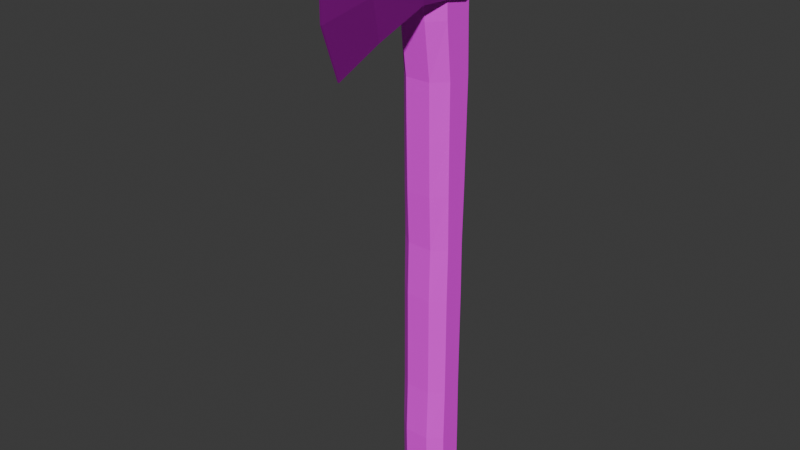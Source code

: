# Source: Tool_Axe_Normal_Chris_03.blend  (saved by Blender 4.3.34; exported with 4.5.12 LTS)
import bpy
from mathutils import Matrix  # noqa: F401  (used for matrix-valued properties, if any)

bpy.ops.wm.read_factory_settings(use_empty=True)
scene = bpy.context.scene
scene.name = 'Scene'

# ---- collections
col_collection = bpy.data.collections.new('Collection'); scene.collection.children.link(col_collection)

# ---- images (referenced by path relative to the original .blend; pixels are not part of the script)
import os
ASSET_DIR = os.environ.get("B2B_ASSET_DIR", "")  # directory of the original .blend (textures are referenced by path, not embedded)
HERE = os.path.dirname(os.path.abspath(__file__))  # packed textures are extracted next to this script under _unpacked/

def load_image(name, relpath, width, height, colorspace="sRGB"):
    """Load a texture the original file referenced (path relative to the .blend, or extracted next to this script)."""
    p = next((c for c in (os.path.join(HERE, relpath), os.path.join(ASSET_DIR, relpath)) if relpath and os.path.exists(c)), "")
    if p:
        img = bpy.data.images.load(p, check_existing=True)
        img.name = name
    else:  # same state as the original file: an image datablock whose file is absent (Cycles renders it pink)
        img = bpy.data.images.new(name, width, height)
        img.source = "FILE"
        img.filepath = "//" + (relpath or name)
    img.colorspace_settings.name = colorspace
    return img
img_color_palette_png = load_image('Color_palette.png', 'Color_palette.png', 1024, 1024, 'sRGB')

# ---- materials (node trees are filled in below, after node groups)
mat_material_001 = bpy.data.materials.new('Material.001')
mat_material_002 = bpy.data.materials.new('Material.002')

# ---- material node trees
mat_material_001.use_nodes = True; mat_material_001.node_tree.nodes.clear()
_N = mat_material_001.node_tree.nodes; _L = mat_material_001.node_tree.links
n0 = _N.new('ShaderNodeBsdfPrincipled'); n0.name = 'Principled BSDF'; n0.location = (10, 300)
n0.inputs[1].default_value = 1.0
n0.inputs[2].default_value = 0.522
n1 = _N.new('ShaderNodeOutputMaterial'); n1.name = 'Material Output'; n1.location = (300, 300)
n2 = _N.new('ShaderNodeTexImage'); n2.name = 'Image Texture'; n2.location = (-280, 271)
n2.image = img_color_palette_png
_L.new(n0.outputs[0], n1.inputs[0])
_L.new(n2.outputs[0], n0.inputs[0])
n1.is_active_output = True
mat_material_002.use_nodes = True; mat_material_002.node_tree.nodes.clear()
_N = mat_material_002.node_tree.nodes; _L = mat_material_002.node_tree.links
n0 = _N.new('ShaderNodeBsdfPrincipled'); n0.name = 'Principled BSDF'; n0.location = (10, 300)
n0.inputs[2].default_value = 0.7692
n1 = _N.new('ShaderNodeOutputMaterial'); n1.name = 'Material Output'; n1.location = (300, 300)
n2 = _N.new('ShaderNodeTexImage'); n2.name = 'Image Texture'; n2.location = (-280, 271)
n2.image = img_color_palette_png
_L.new(n0.outputs[0], n1.inputs[0])
_L.new(n2.outputs[0], n0.inputs[0])
n1.is_active_output = True

# ---- world
world_world = bpy.data.worlds.new('World'); scene.world = world_world
world_world.use_nodes = True; world_world.node_tree.nodes.clear()
_N = world_world.node_tree.nodes; _L = world_world.node_tree.links
n0 = _N.new('ShaderNodeOutputWorld'); n0.name = 'World Output'; n0.location = (300, 300)
n1 = _N.new('ShaderNodeBackground'); n1.name = 'Background'; n1.location = (10, 300)
n1.inputs[0].default_value = (0.05088, 0.05088, 0.05088, 1.0)
_L.new(n1.outputs[0], n0.inputs[0])
n0.is_active_output = True
world_world.color = (0.05088, 0.05088, 0.05088)
world_world.sun_shadow_jitter_overblur = 0.0

# ---- meshes
me_cube_001 = bpy.data.meshes.new('Cube.001')
me_cube_001.from_pydata([(-0.14, -0.05008, -1.003), (-0.14, -0.05117, -0.7291), (-0.14, 0.06831, -1.003), (-0.14, 0.0694, -0.7291), (0.14, -0.05008, -1.003), (0.14, -0.05117, -0.7291), (0.14, 0.06831, -1.003), (0.14, 0.0694, -0.7291), (-0.14, -0.04961, -1.303), (-0.14, 0.06784, -1.303), (0.14, -0.04961, -1.303), (0.14, 0.06784, -1.303), (-0.14, -0.05358, -1.603), (-0.14, 0.07181, -1.603), (0.14, -0.05358, -1.603), (0.14, 0.07181, -1.603), (-0.14, -0.04973, -1.835), (-0.14, 0.07309, -1.835), (0.14, -0.04973, -1.835), (0.14, 0.07309, -1.835), (-0.14, -0.04813, -0.4291), (-0.14, 0.06636, -0.4291), (0.14, -0.04813, -0.4291), (0.14, 0.06636, -0.4291), (-0.14, -0.05439, -0.1291), (-0.14, 0.07262, -0.1291), (0.14, -0.05439, -0.1291), (0.14, 0.07262, -0.1291), (-0.14, -0.058, 0.1709), (-0.14, 0.07623, 0.1709), (0.14, -0.058, 0.1709), (0.14, 0.07623, 0.1709), (-0.14, -0.06091, 0.4709), (-0.14, 0.07914, 0.4709), (0.14, -0.06091, 0.4709), (0.14, 0.07914, 0.4709), (-0.14, -0.09058, 0.7709), (-0.14, 0.06925, 0.7709), (0.14, -0.09058, 0.7709), (0.14, 0.06925, 0.7709), (-0.14, -0.1038, 1.071), (-0.14, 0.06485, 1.071), (0.14, -0.1038, 1.071), (0.14, 0.06485, 1.071), (-0.14, -0.1038, 1.342), (-0.14, 0.06485, 1.342), (0.14, -0.1038, 1.342), (0.14, 0.06485, 1.342), (-0.14, 0.009115, -1.003), (-0.14, 0.009115, -0.7291), (0.14, 0.009115, -1.003), (0.14, 0.009115, -0.7291), (-0.14, 0.009115, -1.303), (0.14, 0.009115, -1.303), (-0.14, 0.009115, -1.603), (0.14, 0.009115, -1.603), (-0.14, 0.01168, -1.835), (0.14, 0.01168, -1.835), (-0.14, 0.009115, -0.4291), (0.14, 0.009115, -0.4291), (-0.14, 0.009115, -0.1291), (0.14, 0.009115, -0.1291), (-0.14, 0.009115, 0.1709), (0.14, 0.009115, 0.1709), (-0.14, 0.009115, 0.4709), (0.14, 0.009115, 0.4709), (-0.14, -0.01067, 0.7709), (0.14, -0.01067, 0.7709), (-0.14, -0.01946, 1.071), (0.14, -0.01946, 1.071), (-0.14, -0.01946, 1.342), (0.14, -0.01946, 1.342), (0.0, 0.1275, -1.003), (0.0, 0.1297, -0.7291), (0.0, -0.1093, -1.003), (0.0, -0.1115, -0.7291), (0.0, 0.1266, -1.303), (0.0, -0.1083, -1.303), (0.0, 0.1345, -1.603), (0.0, -0.1163, -1.603), (0.0, 0.1345, -1.835), (0.0, -0.1111, -1.835), (0.0, 0.1236, -0.4291), (0.0, -0.1054, -0.4291), (0.0, 0.1361, -0.1291), (0.0, -0.1179, -0.1291), (0.0, 0.1433, 0.1709), (0.0, -0.1251, 0.1709), (0.0, 0.1492, 0.4709), (0.0, -0.1309, 0.4709), (0.0, 0.1492, 0.7709), (0.0, -0.1705, 0.7709), (0.0, 0.1492, 1.071), (0.0, -0.1881, 1.071), (0.0, 0.1492, 1.342), (0.0, -0.1881, 1.342), (0.0, -0.01946, 1.342), (0.0, 0.01168, -1.835), (-0.14, -0.05008, -1.003), (0.14, -0.05117, -0.7291), (-0.14, -0.04961, -1.303), (-0.14, -0.05358, -1.603), (-0.14, -0.04973, -1.835), (0.14, -0.04813, -0.4291), (0.14, -0.05439, -0.1291), (0.14, -0.058, 0.1709), (0.14, -0.06091, 0.4709), (0.14, -0.09058, 0.7709), (0.14, -0.1038, 1.071), (0.14, -0.1038, 1.342), (-0.14, -0.05117, -0.7291), (0.14, -0.05008, -1.003), (0.14, -0.04961, -1.303), (0.14, -0.05358, -1.603), (0.14, -0.04973, -1.835), (-0.14, -0.04813, -0.4291), (-0.14, -0.05439, -0.1291), (-0.14, -0.058, 0.1709), (-0.14, -0.06091, 0.4709), (-0.14, -0.09058, 0.7709), (-0.14, -0.1038, 1.071), (-0.14, -0.1038, 1.342), (0.0, -0.1038, 1.342), (0.0, -0.04973, -1.835), (-0.14, 0.0694, -0.7291), (0.14, 0.06831, -1.003), (0.14, 0.06784, -1.303), (0.14, 0.07181, -1.603), (0.14, 0.07309, -1.835), (-0.14, 0.06636, -0.4291), (-0.14, 0.07262, -0.1291), (-0.14, 0.07623, 0.1709), (-0.14, 0.07914, 0.4709), (-0.14, 0.06925, 0.7709), (-0.14, 0.06485, 1.071), (-0.14, 0.06485, 1.342), (-0.14, 0.06831, -1.003), (0.14, 0.0694, -0.7291), (-0.14, 0.06784, -1.303), (-0.14, 0.07181, -1.603), (-0.14, 0.07309, -1.835), (0.14, 0.06636, -0.4291), (0.14, 0.07262, -0.1291), (0.14, 0.07623, 0.1709), (0.14, 0.07914, 0.4709), (0.14, 0.06925, 0.7709), (0.14, 0.06485, 1.071), (0.14, 0.06485, 1.342), (0.0, 0.07309, -1.835), (0.0, 0.06485, 1.342), (0.07002, 0.1297, -0.7291), (0.07002, -0.1093, -1.003), (0.07002, -0.1083, -1.303), (0.07002, -0.1163, -1.603), (0.07002, -0.1111, -1.835), (0.07002, 0.1236, -0.4291), (0.07002, 0.1361, -0.1291), (0.07002, 0.1433, 0.1709), (0.07002, 0.1492, 0.4709), (0.07002, 0.1492, 0.7709), (0.07002, 0.1492, 1.071), (0.07002, 0.1492, 1.342), (0.07002, -0.01946, 1.342), (0.07002, 0.1275, -1.003), (0.07002, -0.1115, -0.7291), (0.07002, 0.1266, -1.303), (0.07002, 0.1345, -1.603), (0.07002, 0.1345, -1.835), (0.07002, -0.1054, -0.4291), (0.07002, -0.1179, -0.1291), (0.07002, -0.1251, 0.1709), (0.07002, -0.1309, 0.4709), (0.07002, -0.1705, 0.7709), (0.07002, -0.1881, 1.071), (0.07002, -0.1881, 1.342), (0.07002, 0.01168, -1.835), (0.07002, -0.1038, 1.342), (0.07002, -0.04973, -1.835), (0.07002, 0.06485, 1.342), (0.07002, 0.07309, -1.835), (-0.07002, 0.1275, -1.003), (-0.07002, -0.1115, -0.7291), (-0.07002, 0.1266, -1.303), (-0.07002, 0.1345, -1.603), (-0.07002, 0.1345, -1.835), (-0.07002, -0.1054, -0.4291), (-0.07002, -0.1179, -0.1291), (-0.07002, -0.1251, 0.1709), (-0.07002, -0.1309, 0.4709), (-0.07002, -0.1705, 0.7709), (-0.07002, -0.1881, 1.071), (-0.07002, -0.1881, 1.342), (-0.07002, 0.01168, -1.835), (-0.07002, 0.1297, -0.7291), (-0.07002, -0.1093, -1.003), (-0.07002, -0.1083, -1.303), (-0.07002, -0.1163, -1.603), (-0.07002, -0.1111, -1.835), (-0.07002, 0.1236, -0.4291), (-0.07002, 0.1361, -0.1291), (-0.07002, 0.1433, 0.1709), (-0.07002, 0.1492, 0.4709), (-0.07002, 0.1492, 0.7709), (-0.07002, 0.1492, 1.071), (-0.07002, 0.1492, 1.342), (-0.07002, -0.01946, 1.342), (-0.07002, -0.04973, -1.835), (-0.07002, -0.1038, 1.342), (-0.07002, 0.07309, -1.835), (-0.07002, 0.06485, 1.342)], [], [(136, 124, 3, 2), (163, 150, 7, 6), (111, 99, 5, 4), (194, 181, 1, 0), (111, 4, 10, 112), (137, 7, 23, 141), (112, 10, 14, 113), (194, 0, 8, 195), (163, 6, 11, 165), (136, 2, 9, 138), (139, 13, 17, 140), (138, 9, 13, 139), (195, 8, 12, 196), (165, 11, 15, 166), (177, 114, 18, 154), (196, 12, 16, 197), (166, 15, 19, 167), (113, 14, 18, 114), (168, 22, 26, 169), (110, 1, 20, 115), (164, 5, 22, 168), (193, 3, 21, 198), (199, 25, 29, 200), (198, 21, 25, 199), (141, 23, 27, 142), (115, 20, 24, 116), (143, 31, 35, 144), (142, 27, 31, 143), (116, 24, 28, 117), (169, 26, 30, 170), (171, 34, 38, 172), (117, 28, 32, 118), (170, 30, 34, 171), (200, 29, 33, 201), (145, 39, 43, 146), (201, 33, 37, 202), (144, 35, 39, 145), (118, 32, 36, 119), (146, 43, 47, 147), (119, 36, 40, 120), (172, 38, 42, 173), (202, 37, 41, 203), (207, 121, 44, 191), (120, 40, 44, 121), (173, 42, 46, 174), (203, 41, 45, 204), (134, 68, 70, 135), (209, 135, 70, 205), (133, 66, 68, 134), (108, 69, 71, 109), (132, 64, 66, 133), (106, 65, 67, 107), (107, 67, 69, 108), (131, 62, 64, 132), (130, 60, 62, 131), (104, 61, 63, 105), (105, 63, 65, 106), (129, 58, 60, 130), (103, 59, 61, 104), (124, 49, 58, 129), (127, 55, 57, 128), (179, 128, 57, 175), (100, 52, 54, 101), (101, 54, 56, 102), (98, 48, 52, 100), (126, 53, 55, 127), (99, 51, 59, 103), (125, 50, 53, 126), (125, 137, 51, 50), (98, 110, 49, 48), (208, 148, 97, 192), (178, 149, 96, 162), (160, 92, 94, 161), (190, 93, 95, 191), (176, 122, 95, 174), (159, 90, 92, 160), (189, 91, 93, 190), (158, 88, 90, 159), (157, 86, 88, 158), (187, 87, 89, 188), (188, 89, 91, 189), (186, 85, 87, 187), (155, 82, 84, 156), (156, 84, 86, 157), (150, 73, 82, 155), (181, 75, 83, 185), (185, 83, 85, 186), (183, 78, 80, 184), (153, 79, 81, 154), (206, 123, 81, 197), (182, 76, 78, 183), (152, 77, 79, 153), (180, 72, 76, 182), (151, 74, 77, 152), (151, 164, 75, 74), (180, 193, 73, 72), (192, 97, 123, 206), (162, 96, 122, 176), (0, 1, 110, 98), (5, 99, 103, 22), (0, 98, 100, 8), (12, 101, 102, 16), (8, 100, 101, 12), (22, 103, 104, 26), (30, 105, 106, 34), (26, 104, 105, 30), (38, 107, 108, 42), (34, 106, 107, 38), (42, 108, 109, 46), (68, 120, 121, 70), (205, 70, 121, 207), (66, 119, 120, 68), (64, 118, 119, 66), (62, 117, 118, 64), (60, 116, 117, 62), (58, 115, 116, 60), (49, 110, 115, 58), (55, 113, 114, 57), (175, 57, 114, 177), (53, 112, 113, 55), (50, 111, 112, 53), (50, 51, 99, 111), (161, 94, 149, 178), (184, 80, 148, 208), (6, 7, 137, 125), (6, 125, 126, 11), (11, 126, 127, 15), (167, 19, 128, 179), (15, 127, 128, 19), (3, 124, 129, 21), (21, 129, 130, 25), (25, 130, 131, 29), (29, 131, 132, 33), (33, 132, 133, 37), (37, 133, 134, 41), (204, 45, 135, 209), (41, 134, 135, 45), (69, 146, 147, 71), (65, 144, 145, 67), (67, 145, 146, 69), (61, 142, 143, 63), (63, 143, 144, 65), (59, 141, 142, 61), (52, 138, 139, 54), (54, 139, 140, 56), (48, 136, 138, 52), (51, 137, 141, 59), (48, 49, 124, 136), (80, 167, 179, 148), (47, 161, 178, 147), (97, 175, 177, 123), (71, 162, 176, 109), (4, 5, 164, 151), (4, 151, 152, 10), (10, 152, 153, 14), (14, 153, 154, 18), (7, 150, 155, 23), (27, 156, 157, 31), (23, 155, 156, 27), (31, 157, 158, 35), (35, 158, 159, 39), (39, 159, 160, 43), (109, 176, 174, 46), (43, 160, 161, 47), (147, 178, 162, 71), (148, 179, 175, 97), (93, 173, 174, 95), (91, 172, 173, 93), (87, 170, 171, 89), (89, 171, 172, 91), (85, 169, 170, 87), (75, 164, 168, 83), (83, 168, 169, 85), (78, 166, 167, 80), (123, 177, 154, 81), (76, 165, 166, 78), (72, 163, 165, 76), (72, 73, 150, 163), (94, 204, 209, 149), (17, 184, 208, 140), (96, 205, 207, 122), (56, 192, 206, 102), (2, 3, 193, 180), (2, 180, 182, 9), (9, 182, 183, 13), (102, 206, 197, 16), (13, 183, 184, 17), (20, 185, 186, 24), (1, 181, 185, 20), (24, 186, 187, 28), (32, 188, 189, 36), (28, 187, 188, 32), (36, 189, 190, 40), (40, 190, 191, 44), (140, 208, 192, 56), (149, 209, 205, 96), (92, 203, 204, 94), (122, 207, 191, 95), (90, 202, 203, 92), (88, 201, 202, 90), (86, 200, 201, 88), (82, 198, 199, 84), (84, 199, 200, 86), (73, 193, 198, 82), (79, 196, 197, 81), (77, 195, 196, 79), (74, 194, 195, 77), (74, 75, 181, 194)])
me_cube_001.polygons.foreach_set('material_index', [1, 1, 1, 1, 1, 1, 1, 1, 1, 1, 1, 1, 1, 1, 1, 1, 1, 1, 1, 1, 1, 1, 1, 1, 1, 1, 1, 1, 1, 1, 1, 1, 1, 1, 1, 1, 1, 1, 1, 1, 1, 1, 1, 1, 1, 1, 1, 1, 1, 1, 1, 1, 1, 1, 1, 1, 1, 1, 1, 1, 1, 1, 1, 1, 1, 1, 1, 1, 1, 1, 1, 1, 1, 1, 1, 1, 1, 1, 1, 1, 1, 1, 1, 1, 1, 1, 1, 1, 1, 1, 1, 1, 1, 1, 1, 1, 1, 1, 1, 1, 1, 1, 1, 1, 1, 1, 1, 1, 1, 1, 1, 1, 1, 1, 1, 1, 1, 1, 1, 1, 1, 1, 1, 1, 1, 1, 1, 1, 1, 1, 1, 1, 1, 1, 1, 1, 1, 1, 1, 1, 1, 1, 1, 1, 1, 1, 1, 1, 1, 1, 1, 1, 1, 1, 1, 1, 1, 1, 1, 1, 1, 1, 1, 1, 1, 1, 1, 1, 1, 1, 1, 1, 1, 1, 1, 1, 1, 1, 1, 1, 1, 1, 1, 1, 1, 1, 1, 1, 1, 1, 1, 1, 1, 1, 1, 1, 1, 1, 1, 1, 1, 1, 1, 1, 1, 1, 1, 1])
_uv = me_cube_001.uv_layers.new(name='UVMap')
_uv.uv.foreach_set('vector', [0.9119, 0.2254, 0.9181, 0.2253, 0.9181, 0.2253, 0.9119, 0.2254, 0.909, 0.2214, 0.9154, 0.2212, 0.9139, 0.2218, 0.9074, 0.222, 0.9065, 0.2251, 0.913, 0.225, 0.913, 0.225, 0.9065, 0.2251, 0.9095, 0.2291, 0.9159, 0.2292, 0.9173, 0.2284, 0.911, 0.2283, 0.9065, 0.2251, 0.9065, 0.2251, 0.8998, 0.2252, 0.8998, 0.2252, 0.9139, 0.2218, 0.9139, 0.2218, 0.9215, 0.2217, 0.9215, 0.2217, 0.8998, 0.2252, 0.8998, 0.2252, 0.8935, 0.2253, 0.8935, 0.2253, 0.9095, 0.2291, 0.911, 0.2283, 0.9046, 0.2283, 0.903, 0.229, 0.909, 0.2214, 0.9074, 0.222, 0.9007, 0.2222, 0.9024, 0.2216, 0.9119, 0.2254, 0.9119, 0.2254, 0.9054, 0.2255, 0.9054, 0.2255, 0.8994, 0.2255, 0.8994, 0.2255, 0.895, 0.2255, 0.895, 0.2255, 0.9054, 0.2255, 0.9054, 0.2255, 0.8994, 0.2255, 0.8994, 0.2255, 0.903, 0.229, 0.9046, 0.2283, 0.8984, 0.2284, 0.8967, 0.2292, 0.9024, 0.2216, 0.9007, 0.2222, 0.8945, 0.2223, 0.8963, 0.2216, 0.8902, 0.2261, 0.8889, 0.2253, 0.8889, 0.2253, 0.8897, 0.2275, 0.8967, 0.2292, 0.8984, 0.2284, 0.894, 0.2283, 0.8923, 0.229, 0.8963, 0.2216, 0.8945, 0.2223, 0.89, 0.2224, 0.8918, 0.2218, 0.8935, 0.2253, 0.8935, 0.2253, 0.8889, 0.2253, 0.8889, 0.2253, 0.9214, 0.2274, 0.9207, 0.2249, 0.9289, 0.2249, 0.9294, 0.2277, 0.9173, 0.2284, 0.9173, 0.2284, 0.9247, 0.2283, 0.9247, 0.2283, 0.9137, 0.2275, 0.913, 0.225, 0.9207, 0.2249, 0.9214, 0.2274, 0.9175, 0.223, 0.9181, 0.2253, 0.9253, 0.2253, 0.9248, 0.223, 0.9327, 0.2225, 0.9331, 0.2251, 0.9415, 0.2249, 0.9411, 0.2221, 0.9248, 0.223, 0.9253, 0.2253, 0.9331, 0.2251, 0.9327, 0.2225, 0.9215, 0.2217, 0.9215, 0.2217, 0.9296, 0.2213, 0.9296, 0.2213, 0.9247, 0.2283, 0.9247, 0.2283, 0.9325, 0.2285, 0.9325, 0.2285, 0.9384, 0.221, 0.9384, 0.221, 0.9479, 0.2206, 0.9479, 0.2206, 0.9296, 0.2213, 0.9296, 0.2213, 0.9384, 0.221, 0.9384, 0.221, 0.9325, 0.2285, 0.9325, 0.2285, 0.9409, 0.2287, 0.9409, 0.2287, 0.9294, 0.2277, 0.9289, 0.2249, 0.9377, 0.2249, 0.9382, 0.2279, 0.9476, 0.2281, 0.9472, 0.2249, 0.9575, 0.2258, 0.9578, 0.2295, 0.9409, 0.2287, 0.9409, 0.2287, 0.9499, 0.2288, 0.9499, 0.2288, 0.9382, 0.2279, 0.9377, 0.2249, 0.9472, 0.2249, 0.9476, 0.2281, 0.9411, 0.2221, 0.9415, 0.2249, 0.9504, 0.2247, 0.9501, 0.2217, 0.958, 0.2206, 0.958, 0.2206, 0.9691, 0.2205, 0.9691, 0.2205, 0.9501, 0.2217, 0.9504, 0.2247, 0.96, 0.2249, 0.9597, 0.2215, 0.9479, 0.2206, 0.9479, 0.2206, 0.958, 0.2206, 0.958, 0.2206, 0.9499, 0.2288, 0.9499, 0.2288, 0.9595, 0.2298, 0.9595, 0.2298, 0.9691, 0.2205, 0.9691, 0.2205, 0.98, 0.2202, 0.98, 0.2202, 0.9595, 0.2298, 0.9595, 0.2298, 0.9701, 0.2303, 0.9701, 0.2303, 0.9578, 0.2295, 0.9575, 0.2258, 0.9688, 0.2262, 0.969, 0.2301, 0.9597, 0.2215, 0.96, 0.2249, 0.9703, 0.2249, 0.9702, 0.2212, 0.9803, 0.2294, 0.9804, 0.2304, 0.9804, 0.2304, 0.9803, 0.2323, 0.9701, 0.2303, 0.9701, 0.2303, 0.9804, 0.2304, 0.9804, 0.2304, 0.969, 0.2301, 0.9688, 0.2262, 0.9799, 0.2261, 0.98, 0.2302, 0.9702, 0.2212, 0.9703, 0.2249, 0.9804, 0.2248, 0.9804, 0.221, 0.9703, 0.2249, 0.9702, 0.2276, 0.9804, 0.2276, 0.9804, 0.2248, 0.9803, 0.2237, 0.9804, 0.2248, 0.9804, 0.2276, 0.9803, 0.2265, 0.96, 0.2249, 0.9597, 0.2273, 0.9702, 0.2276, 0.9703, 0.2249, 0.9688, 0.2262, 0.969, 0.2233, 0.98, 0.2231, 0.9799, 0.2261, 0.9504, 0.2247, 0.9501, 0.2267, 0.9597, 0.2273, 0.96, 0.2249, 0.9472, 0.2249, 0.9476, 0.2228, 0.9578, 0.2232, 0.9575, 0.2258, 0.9575, 0.2258, 0.9578, 0.2232, 0.969, 0.2233, 0.9688, 0.2262, 0.9415, 0.2249, 0.9412, 0.2268, 0.9501, 0.2267, 0.9504, 0.2247, 0.9331, 0.2251, 0.9328, 0.2268, 0.9412, 0.2268, 0.9415, 0.2249, 0.9289, 0.2249, 0.9293, 0.2231, 0.9381, 0.2229, 0.9377, 0.2249, 0.9377, 0.2249, 0.9381, 0.2229, 0.9476, 0.2228, 0.9472, 0.2249, 0.9253, 0.2253, 0.925, 0.2268, 0.9328, 0.2268, 0.9331, 0.2251, 0.9207, 0.2249, 0.9211, 0.2233, 0.9293, 0.2231, 0.9289, 0.2249, 0.9181, 0.2253, 0.9177, 0.2269, 0.925, 0.2268, 0.9253, 0.2253, 0.8945, 0.2223, 0.894, 0.2238, 0.8894, 0.2238, 0.89, 0.2224, 0.8913, 0.2232, 0.89, 0.2224, 0.8894, 0.2238, 0.8907, 0.2246, 0.9046, 0.2283, 0.905, 0.2269, 0.8989, 0.2269, 0.8984, 0.2284, 0.8984, 0.2284, 0.8989, 0.2269, 0.8945, 0.2269, 0.894, 0.2283, 0.911, 0.2283, 0.9115, 0.2269, 0.905, 0.2269, 0.9046, 0.2283, 0.9007, 0.2222, 0.9003, 0.2237, 0.894, 0.2238, 0.8945, 0.2223, 0.913, 0.225, 0.9135, 0.2234, 0.9211, 0.2233, 0.9207, 0.2249, 0.9074, 0.222, 0.907, 0.2235, 0.9003, 0.2237, 0.9007, 0.2222, 0.9074, 0.222, 0.9139, 0.2218, 0.9135, 0.2234, 0.907, 0.2235, 0.911, 0.2283, 0.9173, 0.2284, 0.9177, 0.2269, 0.9115, 0.2269, 0.8938, 0.2247, 0.8925, 0.224, 0.892, 0.2254, 0.8933, 0.2261, 0.9801, 0.2214, 0.9802, 0.2226, 0.9802, 0.2254, 0.9801, 0.2243, 0.9696, 0.2189, 0.9699, 0.2201, 0.9803, 0.2198, 0.9801, 0.2186, 0.9696, 0.2321, 0.9693, 0.2312, 0.9801, 0.2313, 0.9803, 0.2323, 0.9801, 0.2272, 0.9802, 0.2283, 0.9801, 0.2313, 0.98, 0.2302, 0.9588, 0.2193, 0.9593, 0.2204, 0.9699, 0.2201, 0.9696, 0.2189, 0.9588, 0.2314, 0.9583, 0.2304, 0.9693, 0.2312, 0.9696, 0.2321, 0.9488, 0.2196, 0.9494, 0.2207, 0.9593, 0.2204, 0.9588, 0.2193, 0.9395, 0.2201, 0.9403, 0.2211, 0.9494, 0.2207, 0.9488, 0.2196, 0.9398, 0.2297, 0.939, 0.2289, 0.9483, 0.2291, 0.949, 0.23, 0.949, 0.23, 0.9483, 0.2291, 0.9583, 0.2304, 0.9588, 0.2314, 0.9313, 0.2295, 0.9304, 0.2286, 0.939, 0.2289, 0.9398, 0.2297, 0.9228, 0.2211, 0.9238, 0.2221, 0.9318, 0.2215, 0.9309, 0.2205, 0.9309, 0.2205, 0.9318, 0.2215, 0.9403, 0.2211, 0.9395, 0.2201, 0.9154, 0.2212, 0.9165, 0.2221, 0.9238, 0.2221, 0.9228, 0.2211, 0.9159, 0.2292, 0.9148, 0.2284, 0.9224, 0.2282, 0.9234, 0.2291, 0.9234, 0.2291, 0.9224, 0.2282, 0.9304, 0.2286, 0.9313, 0.2295, 0.8987, 0.2233, 0.8975, 0.2225, 0.893, 0.2226, 0.8943, 0.2234, 0.8942, 0.2277, 0.8955, 0.2284, 0.891, 0.2283, 0.8897, 0.2275, 0.8928, 0.2276, 0.8915, 0.2268, 0.891, 0.2283, 0.8923, 0.229, 0.9047, 0.2233, 0.9036, 0.2225, 0.8975, 0.2225, 0.8987, 0.2233, 0.9006, 0.2275, 0.9018, 0.2282, 0.8955, 0.2284, 0.8942, 0.2277, 0.9112, 0.2232, 0.9101, 0.2223, 0.9036, 0.2225, 0.9047, 0.2233, 0.9072, 0.2275, 0.9084, 0.2283, 0.9018, 0.2282, 0.9006, 0.2275, 0.9072, 0.2275, 0.9137, 0.2275, 0.9148, 0.2284, 0.9084, 0.2283, 0.9112, 0.2232, 0.9175, 0.223, 0.9165, 0.2221, 0.9101, 0.2223, 0.8933, 0.2261, 0.892, 0.2254, 0.8915, 0.2268, 0.8928, 0.2276, 0.9801, 0.2243, 0.9802, 0.2254, 0.9802, 0.2283, 0.9801, 0.2272, 0.911, 0.2283, 0.9173, 0.2284, 0.9173, 0.2284, 0.911, 0.2283, 0.913, 0.225, 0.913, 0.225, 0.9207, 0.2249, 0.9207, 0.2249, 0.911, 0.2283, 0.911, 0.2283, 0.9046, 0.2283, 0.9046, 0.2283, 0.8984, 0.2284, 0.8984, 0.2284, 0.894, 0.2283, 0.894, 0.2283, 0.9046, 0.2283, 0.9046, 0.2283, 0.8984, 0.2284, 0.8984, 0.2284, 0.9207, 0.2249, 0.9207, 0.2249, 0.9289, 0.2249, 0.9289, 0.2249, 0.9377, 0.2249, 0.9377, 0.2249, 0.9472, 0.2249, 0.9472, 0.2249, 0.9289, 0.2249, 0.9289, 0.2249, 0.9377, 0.2249, 0.9377, 0.2249, 0.9575, 0.2258, 0.9575, 0.2258, 0.9688, 0.2262, 0.9688, 0.2262, 0.9472, 0.2249, 0.9472, 0.2249, 0.9575, 0.2258, 0.9575, 0.2258, 0.9688, 0.2262, 0.9688, 0.2262, 0.9799, 0.2261, 0.9799, 0.2261, 0.9702, 0.2276, 0.9701, 0.2303, 0.9804, 0.2304, 0.9804, 0.2276, 0.9803, 0.2265, 0.9804, 0.2276, 0.9804, 0.2304, 0.9803, 0.2294, 0.9597, 0.2273, 0.9595, 0.2298, 0.9701, 0.2303, 0.9702, 0.2276, 0.9501, 0.2267, 0.9499, 0.2288, 0.9595, 0.2298, 0.9597, 0.2273, 0.9412, 0.2268, 0.9409, 0.2287, 0.9499, 0.2288, 0.9501, 0.2267, 0.9328, 0.2268, 0.9325, 0.2285, 0.9409, 0.2287, 0.9412, 0.2268, 0.925, 0.2268, 0.9247, 0.2283, 0.9325, 0.2285, 0.9328, 0.2268, 0.9177, 0.2269, 0.9173, 0.2284, 0.9247, 0.2283, 0.925, 0.2268, 0.894, 0.2238, 0.8935, 0.2253, 0.8889, 0.2253, 0.8894, 0.2238, 0.8907, 0.2246, 0.8894, 0.2238, 0.8889, 0.2253, 0.8902, 0.2261, 0.9003, 0.2237, 0.8998, 0.2252, 0.8935, 0.2253, 0.894, 0.2238, 0.907, 0.2235, 0.9065, 0.2251, 0.8998, 0.2252, 0.9003, 0.2237, 0.907, 0.2235, 0.9135, 0.2234, 0.913, 0.225, 0.9065, 0.2251, 0.9801, 0.2186, 0.9803, 0.2198, 0.9802, 0.2226, 0.9801, 0.2214, 0.8943, 0.2234, 0.893, 0.2226, 0.8925, 0.224, 0.8938, 0.2247, 0.9074, 0.222, 0.9139, 0.2218, 0.9139, 0.2218, 0.9074, 0.222, 0.9074, 0.222, 0.9074, 0.222, 0.9007, 0.2222, 0.9007, 0.2222, 0.9007, 0.2222, 0.9007, 0.2222, 0.8945, 0.2223, 0.8945, 0.2223, 0.8918, 0.2218, 0.89, 0.2224, 0.89, 0.2224, 0.8913, 0.2232, 0.8945, 0.2223, 0.8945, 0.2223, 0.89, 0.2224, 0.89, 0.2224, 0.9181, 0.2253, 0.9181, 0.2253, 0.9253, 0.2253, 0.9253, 0.2253, 0.9253, 0.2253, 0.9253, 0.2253, 0.9331, 0.2251, 0.9331, 0.2251, 0.9331, 0.2251, 0.9331, 0.2251, 0.9415, 0.2249, 0.9415, 0.2249, 0.9415, 0.2249, 0.9415, 0.2249, 0.9504, 0.2247, 0.9504, 0.2247, 0.9504, 0.2247, 0.9504, 0.2247, 0.96, 0.2249, 0.96, 0.2249, 0.96, 0.2249, 0.96, 0.2249, 0.9703, 0.2249, 0.9703, 0.2249, 0.9804, 0.221, 0.9804, 0.2248, 0.9804, 0.2248, 0.9803, 0.2237, 0.9703, 0.2249, 0.9703, 0.2249, 0.9804, 0.2248, 0.9804, 0.2248, 0.969, 0.2233, 0.9691, 0.2205, 0.98, 0.2202, 0.98, 0.2231, 0.9476, 0.2228, 0.9479, 0.2206, 0.958, 0.2206, 0.9578, 0.2232, 0.9578, 0.2232, 0.958, 0.2206, 0.9691, 0.2205, 0.969, 0.2233, 0.9293, 0.2231, 0.9296, 0.2213, 0.9384, 0.221, 0.9381, 0.2229, 0.9381, 0.2229, 0.9384, 0.221, 0.9479, 0.2206, 0.9476, 0.2228, 0.9211, 0.2233, 0.9215, 0.2217, 0.9296, 0.2213, 0.9293, 0.2231, 0.905, 0.2269, 0.9054, 0.2255, 0.8994, 0.2255, 0.8989, 0.2269, 0.8989, 0.2269, 0.8994, 0.2255, 0.895, 0.2255, 0.8945, 0.2269, 0.9115, 0.2269, 0.9119, 0.2254, 0.9054, 0.2255, 0.905, 0.2269, 0.9135, 0.2234, 0.9139, 0.2218, 0.9215, 0.2217, 0.9211, 0.2233, 0.9115, 0.2269, 0.9177, 0.2269, 0.9181, 0.2253, 0.9119, 0.2254, 0.893, 0.2226, 0.8918, 0.2218, 0.8913, 0.2232, 0.8925, 0.224, 0.98, 0.2202, 0.9801, 0.2186, 0.9801, 0.2214, 0.98, 0.2202, 0.892, 0.2254, 0.8907, 0.2246, 0.8902, 0.2261, 0.8915, 0.2268, 0.98, 0.2231, 0.9801, 0.2243, 0.9801, 0.2272, 0.9799, 0.2261, 0.9065, 0.2251, 0.913, 0.225, 0.9137, 0.2275, 0.9072, 0.2275, 0.9065, 0.2251, 0.9072, 0.2275, 0.9006, 0.2275, 0.8998, 0.2252, 0.8998, 0.2252, 0.9006, 0.2275, 0.8942, 0.2277, 0.8935, 0.2253, 0.8935, 0.2253, 0.8942, 0.2277, 0.8897, 0.2275, 0.8889, 0.2253, 0.9139, 0.2218, 0.9154, 0.2212, 0.9228, 0.2211, 0.9215, 0.2217, 0.9296, 0.2213, 0.9309, 0.2205, 0.9395, 0.2201, 0.9384, 0.221, 0.9215, 0.2217, 0.9228, 0.2211, 0.9309, 0.2205, 0.9296, 0.2213, 0.9384, 0.221, 0.9395, 0.2201, 0.9488, 0.2196, 0.9479, 0.2206, 0.9479, 0.2206, 0.9488, 0.2196, 0.9588, 0.2193, 0.958, 0.2206, 0.958, 0.2206, 0.9588, 0.2193, 0.9696, 0.2189, 0.9691, 0.2205, 0.9799, 0.2261, 0.9801, 0.2272, 0.98, 0.2302, 0.9799, 0.2261, 0.9691, 0.2205, 0.9696, 0.2189, 0.9801, 0.2186, 0.98, 0.2202, 0.98, 0.2202, 0.9801, 0.2214, 0.9801, 0.2243, 0.98, 0.2231, 0.8925, 0.224, 0.8913, 0.2232, 0.8907, 0.2246, 0.892, 0.2254, 0.9693, 0.2312, 0.969, 0.2301, 0.98, 0.2302, 0.9801, 0.2313, 0.9583, 0.2304, 0.9578, 0.2295, 0.969, 0.2301, 0.9693, 0.2312, 0.939, 0.2289, 0.9382, 0.2279, 0.9476, 0.2281, 0.9483, 0.2291, 0.9483, 0.2291, 0.9476, 0.2281, 0.9578, 0.2295, 0.9583, 0.2304, 0.9304, 0.2286, 0.9294, 0.2277, 0.9382, 0.2279, 0.939, 0.2289, 0.9148, 0.2284, 0.9137, 0.2275, 0.9214, 0.2274, 0.9224, 0.2282, 0.9224, 0.2282, 0.9214, 0.2274, 0.9294, 0.2277, 0.9304, 0.2286, 0.8975, 0.2225, 0.8963, 0.2216, 0.8918, 0.2218, 0.893, 0.2226, 0.8915, 0.2268, 0.8902, 0.2261, 0.8897, 0.2275, 0.891, 0.2283, 0.9036, 0.2225, 0.9024, 0.2216, 0.8963, 0.2216, 0.8975, 0.2225, 0.9101, 0.2223, 0.909, 0.2214, 0.9024, 0.2216, 0.9036, 0.2225, 0.9101, 0.2223, 0.9165, 0.2221, 0.9154, 0.2212, 0.909, 0.2214, 0.9803, 0.2198, 0.9804, 0.221, 0.9803, 0.2237, 0.9802, 0.2226, 0.895, 0.2255, 0.8943, 0.2234, 0.8938, 0.2247, 0.895, 0.2255, 0.9802, 0.2254, 0.9803, 0.2265, 0.9803, 0.2294, 0.9802, 0.2283, 0.8945, 0.2269, 0.8933, 0.2261, 0.8928, 0.2276, 0.894, 0.2283, 0.9119, 0.2254, 0.9181, 0.2253, 0.9175, 0.223, 0.9112, 0.2232, 0.9119, 0.2254, 0.9112, 0.2232, 0.9047, 0.2233, 0.9054, 0.2255, 0.9054, 0.2255, 0.9047, 0.2233, 0.8987, 0.2233, 0.8994, 0.2255, 0.894, 0.2283, 0.8928, 0.2276, 0.8923, 0.229, 0.894, 0.2283, 0.8994, 0.2255, 0.8987, 0.2233, 0.8943, 0.2234, 0.895, 0.2255, 0.9247, 0.2283, 0.9234, 0.2291, 0.9313, 0.2295, 0.9325, 0.2285, 0.9173, 0.2284, 0.9159, 0.2292, 0.9234, 0.2291, 0.9247, 0.2283, 0.9325, 0.2285, 0.9313, 0.2295, 0.9398, 0.2297, 0.9409, 0.2287, 0.9499, 0.2288, 0.949, 0.23, 0.9588, 0.2314, 0.9595, 0.2298, 0.9409, 0.2287, 0.9398, 0.2297, 0.949, 0.23, 0.9499, 0.2288, 0.9595, 0.2298, 0.9588, 0.2314, 0.9696, 0.2321, 0.9701, 0.2303, 0.9701, 0.2303, 0.9696, 0.2321, 0.9803, 0.2323, 0.9804, 0.2304, 0.895, 0.2255, 0.8938, 0.2247, 0.8933, 0.2261, 0.8945, 0.2269, 0.9802, 0.2226, 0.9803, 0.2237, 0.9803, 0.2265, 0.9802, 0.2254, 0.9699, 0.2201, 0.9702, 0.2212, 0.9804, 0.221, 0.9803, 0.2198, 0.9802, 0.2283, 0.9803, 0.2294, 0.9803, 0.2323, 0.9801, 0.2313, 0.9593, 0.2204, 0.9597, 0.2215, 0.9702, 0.2212, 0.9699, 0.2201, 0.9494, 0.2207, 0.9501, 0.2217, 0.9597, 0.2215, 0.9593, 0.2204, 0.9403, 0.2211, 0.9411, 0.2221, 0.9501, 0.2217, 0.9494, 0.2207, 0.9238, 0.2221, 0.9248, 0.223, 0.9327, 0.2225, 0.9318, 0.2215, 0.9318, 0.2215, 0.9327, 0.2225, 0.9411, 0.2221, 0.9403, 0.2211, 0.9165, 0.2221, 0.9175, 0.223, 0.9248, 0.223, 0.9238, 0.2221, 0.8955, 0.2284, 0.8967, 0.2292, 0.8923, 0.229, 0.891, 0.2283, 0.9018, 0.2282, 0.903, 0.229, 0.8967, 0.2292, 0.8955, 0.2284, 0.9084, 0.2283, 0.9095, 0.2291, 0.903, 0.229, 0.9018, 0.2282, 0.9084, 0.2283, 0.9148, 0.2284, 0.9159, 0.2292, 0.9095, 0.2291])
me_cube_001.materials.append(mat_material_001)
me_cube_001.materials.append(mat_material_002)
me_cube_001.update()
me_cube_002 = bpy.data.meshes.new('Cube.002')
me_cube_002.from_pydata([(-0.5074, -1.0, -0.2853), (-0.5362, -1.0, 1.0), (-0.4813, 1.0, -0.2853), (-0.5087, 1.0, 1.0), (0.5074, -1.0, -0.2853), (0.5362, -1.0, 1.0), (0.4813, 1.0, -0.2853), (0.5087, 1.0, 1.0), (-0.01709, -2.673, -1.357), (-0.01806, -3.057, 1.0), (0.01709, -2.673, -1.357), (0.01806, -3.057, 1.0), (-0.5809, -1.0, 0.3574), (-0.551, 1.0, 0.3574), (0.551, 1.0, 0.3574), (0.5809, -1.0, 0.3574), (-0.01957, -3.057, -0.2571), (0.01957, -3.057, -0.2571), (0.2116, -1.837, -0.8213), (-0.2116, -1.837, -0.8213), (-0.2236, -2.028, 1.0), (0.2236, -2.028, 1.0), (-0.2422, -2.028, 0.05012), (0.2422, -2.028, 0.05012), (-0.6904, 1.192e-07, -0.2853), (-0.7296, 1.192e-07, 1.0), (0.6904, 1.192e-07, -0.2853), (0.7296, 1.192e-07, 1.0), (0.7904, 1.192e-07, 0.3574), (-0.7904, 1.192e-07, 0.3574), (0.0, 1.0, -0.2853), (0.0, 1.0, 1.0), (0.0, -1.0, -0.2853), (0.0, -1.0, 1.0), (0.0, -2.673, -1.357), (0.0, -3.057, 1.0), (0.0, -3.057, -0.2571), (0.0, 1.0, 0.3574), (0.0, -2.028, 1.0), (0.0, -1.837, -0.8213), (0.0, 1.192e-07, 1.0), (0.0, 1.192e-07, -0.2853)], [], [(29, 25, 3, 13), (37, 31, 7, 14), (28, 27, 5, 15), (39, 18, 10, 34), (41, 26, 4, 32), (40, 25, 1, 33), (36, 35, 9, 16), (38, 20, 9, 35), (23, 21, 11, 17), (22, 19, 8, 16), (20, 22, 16, 9), (18, 23, 17, 10), (34, 36, 16, 8), (26, 28, 15, 4), (30, 37, 14, 6), (24, 29, 13, 2), (4, 15, 23, 18), (1, 12, 22, 20), (12, 0, 19, 22), (15, 5, 21, 23), (33, 1, 20, 38), (32, 4, 18, 39), (0, 12, 29, 24), (6, 14, 28, 26), (31, 3, 25, 40), (30, 6, 26, 41), (14, 7, 27, 28), (12, 1, 25, 29), (2, 30, 41, 24), (7, 31, 40, 27), (0, 32, 39, 19), (5, 33, 38, 21), (2, 13, 37, 30), (10, 17, 36, 34), (21, 38, 35, 11), (17, 11, 35, 36), (27, 40, 33, 5), (24, 41, 32, 0), (19, 39, 34, 8), (13, 3, 31, 37)])
_uv = me_cube_002.uv_layers.new(name='UVMap')
_uv.uv.foreach_set('vector', [0.7819, 0.9765, 0.7818, 0.9922, 0.8054, 0.9928, 0.8052, 0.9768, 0.8051, 0.9774, 0.8053, 0.9938, 0.8052, 0.995, 0.8049, 0.9781, 0.7791, 0.9783, 0.7792, 0.9953, 0.7543, 0.9947, 0.7543, 0.9779, 0.7368, 0.9482, 0.7359, 0.948, 0.7175, 0.9353, 0.7176, 0.9353, 0.7806, 0.9613, 0.7793, 0.9613, 0.7548, 0.9613, 0.7565, 0.9613, 0.7806, 0.9937, 0.7818, 0.9922, 0.7578, 0.9924, 0.7561, 0.9935, 0.7076, 0.9619, 0.7064, 0.9932, 0.7066, 0.9932, 0.7078, 0.9619, 0.7312, 0.9934, 0.7322, 0.9929, 0.7066, 0.9932, 0.7064, 0.9932, 0.7306, 0.9697, 0.7301, 0.9938, 0.7063, 0.9932, 0.7075, 0.9619, 0.7329, 0.9694, 0.7377, 0.9483, 0.7177, 0.9354, 0.7078, 0.9619, 0.7322, 0.9929, 0.7329, 0.9694, 0.7078, 0.9619, 0.7066, 0.9932, 0.7359, 0.948, 0.7306, 0.9697, 0.7075, 0.9619, 0.7175, 0.9353, 0.7176, 0.9353, 0.7076, 0.9619, 0.7078, 0.9619, 0.7177, 0.9354, 0.7793, 0.9613, 0.7791, 0.9783, 0.7543, 0.9779, 0.7548, 0.9613, 0.8049, 0.9613, 0.8051, 0.9774, 0.8049, 0.9781, 0.8047, 0.9613, 0.7818, 0.9612, 0.7819, 0.9765, 0.8052, 0.9768, 0.805, 0.9612, 0.7548, 0.9613, 0.7543, 0.9779, 0.7306, 0.9697, 0.7359, 0.948, 0.7578, 0.9924, 0.7581, 0.9766, 0.7329, 0.9694, 0.7322, 0.9929, 0.7581, 0.9766, 0.7581, 0.9612, 0.7377, 0.9483, 0.7329, 0.9694, 0.7543, 0.9779, 0.7543, 0.9947, 0.7301, 0.9938, 0.7306, 0.9697, 0.7561, 0.9935, 0.7578, 0.9924, 0.7322, 0.9929, 0.7312, 0.9934, 0.7565, 0.9613, 0.7548, 0.9613, 0.7359, 0.948, 0.7368, 0.9482, 0.7581, 0.9612, 0.7581, 0.9766, 0.7819, 0.9765, 0.7818, 0.9612, 0.8047, 0.9613, 0.8049, 0.9781, 0.7791, 0.9783, 0.7793, 0.9613, 0.8053, 0.9938, 0.8054, 0.9928, 0.7818, 0.9922, 0.7806, 0.9937, 0.8049, 0.9613, 0.8047, 0.9613, 0.7793, 0.9613, 0.7806, 0.9613, 0.8049, 0.9781, 0.8052, 0.995, 0.7792, 0.9953, 0.7791, 0.9783, 0.7581, 0.9766, 0.7578, 0.9924, 0.7818, 0.9922, 0.7819, 0.9765, 0.805, 0.9612, 0.8049, 0.9613, 0.7806, 0.9613, 0.7818, 0.9612, 0.8052, 0.995, 0.8053, 0.9938, 0.7806, 0.9937, 0.7792, 0.9953, 0.7581, 0.9612, 0.7565, 0.9613, 0.7368, 0.9482, 0.7377, 0.9483, 0.7543, 0.9947, 0.7561, 0.9935, 0.7312, 0.9934, 0.7301, 0.9938, 0.805, 0.9612, 0.8052, 0.9768, 0.8051, 0.9774, 0.8049, 0.9613, 0.7175, 0.9353, 0.7075, 0.9619, 0.7076, 0.9619, 0.7176, 0.9353, 0.7301, 0.9938, 0.7312, 0.9934, 0.7064, 0.9932, 0.7063, 0.9932, 0.7075, 0.9619, 0.7063, 0.9932, 0.7064, 0.9932, 0.7076, 0.9619, 0.7792, 0.9953, 0.7806, 0.9937, 0.7561, 0.9935, 0.7543, 0.9947, 0.7818, 0.9612, 0.7806, 0.9613, 0.7565, 0.9613, 0.7581, 0.9612, 0.7377, 0.9483, 0.7368, 0.9482, 0.7176, 0.9353, 0.7177, 0.9354, 0.8052, 0.9768, 0.8054, 0.9928, 0.8053, 0.9938, 0.8051, 0.9774])
me_cube_002.materials.append(mat_material_001)
me_cube_002.update()

# ---- objects
ob_empty = bpy.data.objects.new('Empty', None)
ob_cube = bpy.data.objects.new('Cube', me_cube_001)
ob_cube_001 = bpy.data.objects.new('Cube.001', me_cube_002)

# ---- transforms, parenting, visibility, modifiers, constraints
ob_empty.location = (-4.58, -0.2689, 0.0)
ob_empty.rotation_euler = (1.571, -0.0, 1.571)
ob_empty.empty_display_type = 'IMAGE'
ob_empty.empty_display_size = 5.0
ob_cube.location = (0.0, 0.0, 0.0)
ob_cube_001.location = (0.0, 0.0, 0.9469)
ob_cube_001.scale = (0.2522, 0.2522, 0.2522)

# ---- collection membership
col_collection.objects.link(ob_empty)
col_collection.objects.link(ob_cube)
col_collection.objects.link(ob_cube_001)

# ---- scene / render settings (as saved in the file)
scene.frame_start = 1; scene.frame_end = 250; scene.frame_set(1)
scene.render.engine = 'BLENDER_EEVEE_NEXT'
bpy.context.view_layer.update()

# ---- added for rendering (the .blend has no active camera and no usable light): camera, sun
cam_auto = bpy.data.cameras.new('AutoCamera')
cam_auto.lens = 50.0
cam_auto.sensor_width = 36.0
cam_auto.clip_end = 1000.0
ob_auto_camera = bpy.data.objects.new('AutoCamera', cam_auto)
scene.collection.objects.link(ob_auto_camera)
ob_auto_camera.location = (3.11003, -3.99139, 2.24186)
ob_auto_camera.rotation_euler = (1.09748, -7.21219e-08, 0.694738)
scene.camera = ob_auto_camera
light_auto_sun = bpy.data.lights.new('AutoSun', 'SUN')
light_auto_sun.energy = 3.0
light_auto_sun.angle = 0.0523599
ob_auto_sun = bpy.data.objects.new('AutoSun', light_auto_sun)
scene.collection.objects.link(ob_auto_sun)
ob_auto_sun.rotation_euler = (0.872665, 0.174533, 0.523599)
bpy.context.view_layer.update()
